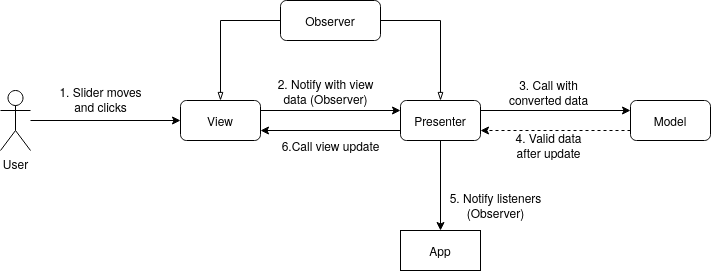

The diagram above was exported from draw.io. Its source (the exported page's mxGraphModel, read from the mxfile embedded in the PNG):
<mxGraphModel dx="1166" dy="657" grid="1" gridSize="10" guides="1" tooltips="1" connect="1" arrows="1" fold="1" page="1" pageScale="1" pageWidth="827" pageHeight="1169" math="0" shadow="0">
  <root>
    <mxCell id="0" />
    <mxCell id="1" parent="0" />
    <mxCell id="xKGjz7k1ImI42uAa1mGX-15" style="edgeStyle=orthogonalEdgeStyle;rounded=0;orthogonalLoop=1;jettySize=auto;html=1;" edge="1" parent="1" source="xKGjz7k1ImI42uAa1mGX-1" target="xKGjz7k1ImI42uAa1mGX-5">
      <mxGeometry relative="1" as="geometry" />
    </mxCell>
    <mxCell id="xKGjz7k1ImI42uAa1mGX-1" value="User" style="shape=umlActor;verticalLabelPosition=bottom;labelBackgroundColor=#ffffff;verticalAlign=top;html=1;outlineConnect=0;" vertex="1" parent="1">
      <mxGeometry x="40" y="220" width="30" height="60" as="geometry" />
    </mxCell>
    <mxCell id="xKGjz7k1ImI42uAa1mGX-21" style="edgeStyle=orthogonalEdgeStyle;rounded=0;orthogonalLoop=1;jettySize=auto;html=1;exitX=1;exitY=0.25;exitDx=0;exitDy=0;entryX=0;entryY=0.25;entryDx=0;entryDy=0;" edge="1" parent="1" source="xKGjz7k1ImI42uAa1mGX-5" target="xKGjz7k1ImI42uAa1mGX-6">
      <mxGeometry relative="1" as="geometry" />
    </mxCell>
    <mxCell id="xKGjz7k1ImI42uAa1mGX-5" value="View" style="rounded=1;whiteSpace=wrap;html=1;" vertex="1" parent="1">
      <mxGeometry x="220" y="230" width="80" height="40" as="geometry" />
    </mxCell>
    <mxCell id="xKGjz7k1ImI42uAa1mGX-22" style="edgeStyle=orthogonalEdgeStyle;rounded=0;orthogonalLoop=1;jettySize=auto;html=1;exitX=0;exitY=0.75;exitDx=0;exitDy=0;entryX=1;entryY=0.75;entryDx=0;entryDy=0;" edge="1" parent="1" source="xKGjz7k1ImI42uAa1mGX-6" target="xKGjz7k1ImI42uAa1mGX-5">
      <mxGeometry relative="1" as="geometry" />
    </mxCell>
    <mxCell id="xKGjz7k1ImI42uAa1mGX-23" style="edgeStyle=orthogonalEdgeStyle;rounded=0;orthogonalLoop=1;jettySize=auto;html=1;exitX=1;exitY=0.25;exitDx=0;exitDy=0;entryX=0;entryY=0.25;entryDx=0;entryDy=0;" edge="1" parent="1" source="xKGjz7k1ImI42uAa1mGX-6" target="xKGjz7k1ImI42uAa1mGX-7">
      <mxGeometry relative="1" as="geometry" />
    </mxCell>
    <mxCell id="xKGjz7k1ImI42uAa1mGX-25" style="edgeStyle=orthogonalEdgeStyle;rounded=0;orthogonalLoop=1;jettySize=auto;html=1;entryX=0.5;entryY=0;entryDx=0;entryDy=0;" edge="1" parent="1" source="xKGjz7k1ImI42uAa1mGX-6" target="xKGjz7k1ImI42uAa1mGX-8">
      <mxGeometry relative="1" as="geometry" />
    </mxCell>
    <mxCell id="xKGjz7k1ImI42uAa1mGX-6" value="Presenter" style="rounded=1;whiteSpace=wrap;html=1;" vertex="1" parent="1">
      <mxGeometry x="440" y="230" width="80" height="40" as="geometry" />
    </mxCell>
    <mxCell id="xKGjz7k1ImI42uAa1mGX-24" style="edgeStyle=orthogonalEdgeStyle;rounded=0;orthogonalLoop=1;jettySize=auto;html=1;exitX=0;exitY=0.75;exitDx=0;exitDy=0;entryX=1;entryY=0.75;entryDx=0;entryDy=0;dashed=1;" edge="1" parent="1" source="xKGjz7k1ImI42uAa1mGX-7" target="xKGjz7k1ImI42uAa1mGX-6">
      <mxGeometry relative="1" as="geometry" />
    </mxCell>
    <mxCell id="xKGjz7k1ImI42uAa1mGX-7" value="Model" style="rounded=1;whiteSpace=wrap;html=1;" vertex="1" parent="1">
      <mxGeometry x="670" y="230" width="80" height="40" as="geometry" />
    </mxCell>
    <mxCell id="xKGjz7k1ImI42uAa1mGX-8" value="App" style="rounded=0;whiteSpace=wrap;html=1;" vertex="1" parent="1">
      <mxGeometry x="440" y="360" width="80" height="40" as="geometry" />
    </mxCell>
    <mxCell id="xKGjz7k1ImI42uAa1mGX-11" style="edgeStyle=orthogonalEdgeStyle;rounded=0;orthogonalLoop=1;jettySize=auto;html=1;endArrow=blockThin;endFill=0;" edge="1" parent="1" source="xKGjz7k1ImI42uAa1mGX-9" target="xKGjz7k1ImI42uAa1mGX-5">
      <mxGeometry relative="1" as="geometry" />
    </mxCell>
    <mxCell id="xKGjz7k1ImI42uAa1mGX-12" style="edgeStyle=orthogonalEdgeStyle;rounded=0;orthogonalLoop=1;jettySize=auto;html=1;endArrow=blockThin;endFill=0;" edge="1" parent="1" source="xKGjz7k1ImI42uAa1mGX-9" target="xKGjz7k1ImI42uAa1mGX-6">
      <mxGeometry relative="1" as="geometry" />
    </mxCell>
    <mxCell id="xKGjz7k1ImI42uAa1mGX-9" value="Observer" style="rounded=1;whiteSpace=wrap;html=1;" vertex="1" parent="1">
      <mxGeometry x="320" y="130" width="100" height="40" as="geometry" />
    </mxCell>
    <mxCell id="xKGjz7k1ImI42uAa1mGX-26" value="&lt;div&gt;1. Slider moves &lt;br&gt;&lt;/div&gt;&lt;div&gt;and clicks&lt;br&gt;&lt;/div&gt;" style="text;html=1;align=center;verticalAlign=middle;resizable=0;points=[];autosize=1;" vertex="1" parent="1">
      <mxGeometry x="90" y="214" width="100" height="30" as="geometry" />
    </mxCell>
    <mxCell id="xKGjz7k1ImI42uAa1mGX-27" value="&lt;div&gt;2. Notify with view &lt;br&gt;&lt;/div&gt;&lt;div&gt;data (Observer)&lt;br&gt;&lt;/div&gt;" style="text;html=1;align=center;verticalAlign=middle;resizable=0;points=[];autosize=1;" vertex="1" parent="1">
      <mxGeometry x="310" y="206" width="110" height="30" as="geometry" />
    </mxCell>
    <mxCell id="xKGjz7k1ImI42uAa1mGX-28" value="&lt;div&gt;3. Call with &lt;br&gt;&lt;/div&gt;&lt;div&gt;converted data&lt;/div&gt;" style="text;html=1;align=center;verticalAlign=middle;resizable=0;points=[];autosize=1;" vertex="1" parent="1">
      <mxGeometry x="543" y="207" width="90" height="30" as="geometry" />
    </mxCell>
    <mxCell id="xKGjz7k1ImI42uAa1mGX-29" value="&lt;div&gt;4. Valid data&lt;/div&gt;&lt;div&gt;after update&lt;br&gt;&lt;/div&gt;" style="text;html=1;align=center;verticalAlign=middle;resizable=0;points=[];autosize=1;" vertex="1" parent="1">
      <mxGeometry x="548" y="260" width="80" height="30" as="geometry" />
    </mxCell>
    <mxCell id="xKGjz7k1ImI42uAa1mGX-30" value="&lt;div&gt;5. Notify listeners&lt;/div&gt;&lt;div&gt;(Observer)&lt;br&gt;&lt;/div&gt;" style="text;html=1;align=center;verticalAlign=middle;resizable=0;points=[];autosize=1;" vertex="1" parent="1">
      <mxGeometry x="480" y="320" width="110" height="30" as="geometry" />
    </mxCell>
    <mxCell id="xKGjz7k1ImI42uAa1mGX-31" value="6.Call view update" style="text;html=1;align=center;verticalAlign=middle;resizable=0;points=[];autosize=1;" vertex="1" parent="1">
      <mxGeometry x="315" y="265" width="110" height="20" as="geometry" />
    </mxCell>
  </root>
</mxGraphModel>